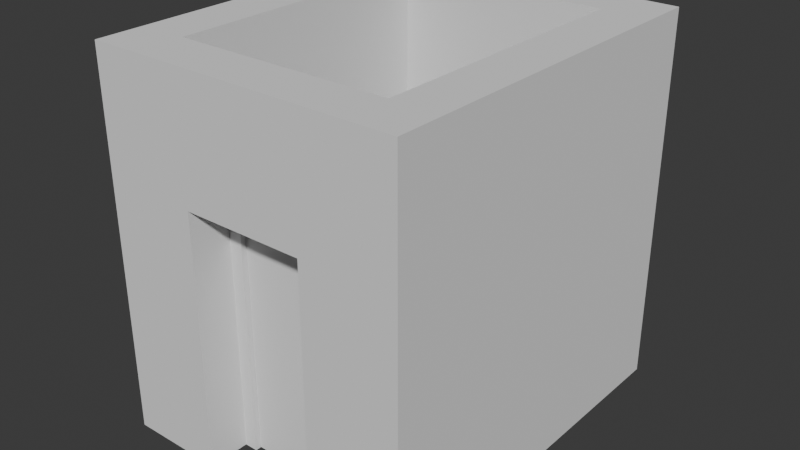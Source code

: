 # Source: RecLab.blend  (saved by Blender 4.5.92; exported with 4.5.12 LTS)
import bpy
from mathutils import Matrix  # noqa: F401  (used for matrix-valued properties, if any)

bpy.ops.wm.read_factory_settings(use_empty=True)
scene = bpy.context.scene
scene.name = 'Scene'

# ---- collections
col_collection = bpy.data.collections.new('Collection'); scene.collection.children.link(col_collection)

# ---- world
world_world = bpy.data.worlds.new('World'); scene.world = world_world
world_world.use_nodes = True; world_world.node_tree.nodes.clear()
_N = world_world.node_tree.nodes; _L = world_world.node_tree.links
n0 = _N.new('ShaderNodeOutputWorld'); n0.name = 'World Output'; n0.location = (200, 100)
n1 = _N.new('ShaderNodeBackground'); n1.name = 'Background'; n1.location = (-200, 100)
n1.inputs[0].default_value = (0.05088, 0.05088, 0.05088, 1.0)
_L.new(n1.outputs[0], n0.inputs[0])
n0.is_active_output = True
world_world.color = (0.05088, 0.05088, 0.05088)
world_world.sun_shadow_jitter_overblur = 0.0

# ---- meshes
me_room = bpy.data.meshes.new('Room')
me_room.from_pydata([(1.6, 0.0, 2.8), (1.6, 0.0, 0.0), (1.6, -2.1, 2.8), (1.6, -2.1, 0.0), (-2.22e-16, -2.1, 2.8), (-2.22e-16, -2.1, 0.0), (-9.346e-17, 0.0, 2.8), (-9.346e-17, 0.0, 0.0)], [], [(6, 7, 1, 0), (0, 1, 3, 2), (2, 3, 5, 4), (4, 5, 7, 6)])
_uv = me_room.uv_layers.new(name='UVMap')
_uv.uv.foreach_set('vector', [6.149e-05, 0.9999, 0.3784, 0.9999, 0.3784, 0.7837, 6.153e-05, 0.7837, 6.153e-05, 0.7837, 0.3784, 0.7837, 0.3784, 0.5, 6.151e-05, 0.5, 6.151e-05, 0.5, 0.3784, 0.5, 0.3784, 0.2838, 6.155e-05, 0.2838, 6.155e-05, 0.2838, 0.3784, 0.2838, 0.3784, 6.15e-05, 6.156e-05, 6.148e-05])
me_room.update()
me_doorfrane = bpy.data.meshes.new('DoorFrane')
me_doorfrane.from_pydata([(-0.45, -0.02667, 0.0), (-0.45, 0.05333, 0.0), (-0.37, 0.05333, 0.0), (-0.45, -0.02667, 1.9), (-0.45, 0.05333, 1.9), (0.45, 0.05333, 1.9), (0.45, -0.02667, 1.9), (0.37, -0.02667, 1.82), (-0.37, 0.05333, 1.82), (0.37, -0.02667, 0.0), (0.45, -0.02667, 0.0), (0.45, 0.05333, 0.0), (0.37, 0.01333, 1.82), (-0.37, 0.01333, 1.82), (-0.37, 0.01333, 0.0), (-0.35, 0.01333, 1.82), (-0.35, 0.01333, 0.0), (-0.35, 0.05333, 1.82), (-0.35, 0.05333, 0.0), (0.37, 0.01333, 0.0), (-0.37, -0.02667, 1.82), (-0.37, -0.02667, 0.0), (0.37, 0.05333, 1.82), (0.37, 0.05333, 0.0), (0.35, 0.05333, 0.0), (0.35, 0.01333, 0.0), (0.35, 0.05333, 1.82), (0.35, 0.01333, 1.8), (0.35, 0.01333, 1.82), (-0.35, 0.05333, 1.8), (-0.35, 0.01333, 1.8), (0.35, 0.05333, 1.8)], [], [(3, 4, 1, 0), (7, 12, 19, 9), (4, 3, 6, 5), (10, 11, 5, 6), (13, 20, 21, 14), (17, 15, 16, 18), (11, 23, 22, 5), (20, 13, 12, 7), (20, 3, 0, 21), (9, 10, 6, 7), (13, 14, 16, 15), (4, 8, 2, 1), (29, 31, 27, 30), (7, 6, 3, 20), (8, 4, 5, 22), (14, 2, 18, 16), (17, 18, 2, 8), (28, 25, 19, 12), (28, 26, 24, 25), (25, 24, 23, 19), (22, 23, 24, 26), (29, 17, 26, 31), (15, 30, 27, 28), (8, 22, 26)])
me_doorfrane.update()
me_door = bpy.data.meshes.new('Door')
me_door.from_pydata([(-0.736, 0.0, -0.946), (-0.736, 0.034, -0.946), (0.0, 0.034, -0.946), (0.0, 0.0, -0.946), (-0.736, 0.0, 0.864), (-0.736, 0.034, 0.864), (0.0, 0.034, 0.864), (0.0, 0.0, 0.864)], [], [(4, 5, 1, 0), (5, 6, 2, 1), (6, 7, 3, 2), (7, 4, 0, 3), (0, 1, 2, 3), (7, 6, 5, 4)])
me_door.update()
me_handle_front = bpy.data.meshes.new('Handle_Front')
me_handle_front.from_pydata([(-0.03019, -0.002781, -0.03282), (-0.04255, -0.002942, -0.01332), (-0.0435, -0.003072, 0.009742), (-0.03279, -0.003135, 0.03019), (-0.01329, -0.003114, 0.04254), (0.009772, -0.003016, 0.04349), (0.03022, -0.002866, 0.03279), (0.04257, -0.002704, 0.01329), (0.04352, -0.002575, -0.009773), (0.03281, -0.002512, -0.03022), (0.01332, -0.002532, -0.04257), (-0.009746, -0.00263, -0.04352), (-0.02902, -0.01959, -0.03172), (-0.04093, -0.01974, -0.01293), (-0.04184, -0.01987, 0.009297), (-0.03152, -0.01993, 0.029), (-0.01273, -0.01991, 0.04091), (0.009494, -0.01982, 0.04183), (0.0292, -0.01967, 0.03151), (0.04111, -0.01952, 0.01272), (0.04202, -0.01939, -0.009511), (0.0317, -0.01933, -0.02922), (0.01291, -0.01935, -0.04112), (-0.009317, -0.01944, -0.04204), (1.283e-05, -0.002823, -1.534e-05), (-0.01446, -0.01961, -0.01591), (-0.02041, -0.01969, -0.006515), (-0.02087, -0.01975, 0.004593), (-0.01571, -0.01978, 0.01444), (-0.006319, -0.01977, 0.02039), (0.004789, -0.01973, 0.02085), (0.01464, -0.01965, 0.01569), (0.02059, -0.01958, 0.006302), (0.02105, -0.01951, -0.004807), (0.01589, -0.01948, -0.01466), (0.006496, -0.01949, -0.02061), (-0.004612, -0.01954, -0.02106), (-0.01441, -0.0315, -0.01597), (-0.02036, -0.03158, -0.00658), (-0.02082, -0.03164, 0.004529), (-0.01566, -0.03167, 0.01438), (-0.006266, -0.03166, 0.02033), (0.004842, -0.03161, 0.02079), (0.01469, -0.03154, 0.01563), (0.02064, -0.03146, 0.006237), (0.0211, -0.0314, -0.004871), (0.01594, -0.03137, -0.01472), (0.00655, -0.03138, -0.02067), (-0.004559, -0.03143, -0.02113), (-0.01446, -0.02062, -0.01591), (-0.02041, -0.0207, -0.00652), (-0.02086, -0.02076, 0.004588), (-0.01571, -0.02079, 0.01444), (-0.006315, -0.02078, 0.02039), (0.004794, -0.02074, 0.02085), (0.01464, -0.02066, 0.01569), (0.02059, -0.02059, 0.006296), (0.02105, -0.02052, -0.004812), (0.01589, -0.02049, -0.01466), (0.006501, -0.0205, -0.02061), (-0.004608, -0.02055, -0.02107), (-0.01216, -0.0315, -0.01353), (-0.01719, -0.03157, -0.00559), (-0.01758, -0.03162, 0.003803), (-0.01322, -0.03165, 0.01213), (-0.005277, -0.03164, 0.01716), (0.004117, -0.0316, 0.01755), (0.01245, -0.03154, 0.01319), (0.01748, -0.03147, 0.005248), (0.01786, -0.03142, -0.004146), (0.0135, -0.03139, -0.01247), (0.00556, -0.0314, -0.01751), (-0.003833, -0.03144, -0.01789), (-0.01852, -0.009612, -0.005855), (-0.01313, -0.009541, -0.01436), (-0.01894, -0.009668, 0.004205), (-0.01426, -0.009696, 0.01312), (-0.00576, -0.009687, 0.01851), (0.0043, -0.009644, 0.01893), (0.01322, -0.009578, 0.01426), (0.01861, -0.009508, 0.005751), (0.01902, -0.009451, -0.004308), (0.01435, -0.009424, -0.01323), (0.005846, -0.009433, -0.01862), (-0.004214, -0.009476, -0.01903), (-0.01205, -0.02431, -0.01334), (-0.01702, -0.02438, -0.005488), (-0.01741, -0.02443, 0.003796), (-0.0131, -0.02445, 0.01203), (-0.005246, -0.02445, 0.017), (0.004038, -0.02441, 0.01738), (0.01227, -0.02435, 0.01307), (0.01724, -0.02428, 0.005224), (0.01763, -0.02423, -0.004061), (0.01331, -0.0242, -0.01229), (0.005465, -0.02421, -0.01727), (-0.003819, -0.02425, -0.01765), (-0.01189, -0.05946, -0.01353), (-0.01687, -0.05952, -0.005679), (-0.01725, -0.05958, 0.003605), (-0.01294, -0.0596, 0.01184), (-0.005088, -0.05959, 0.01681), (0.004196, -0.05955, 0.01719), (0.01243, -0.05949, 0.01288), (0.0174, -0.05943, 0.005033), (0.01778, -0.05938, -0.004252), (0.01347, -0.05935, -0.01248), (0.005623, -0.05936, -0.01746), (-0.003661, -0.0594, -0.01784), (-0.01184, -0.07237, -0.0136), (-0.01681, -0.07244, -0.00575), (-0.01719, -0.07249, 0.003535), (-0.01288, -0.07252, 0.01177), (-0.00503, -0.07251, 0.01674), (0.004254, -0.07247, 0.01712), (0.01249, -0.07241, 0.01281), (0.01746, -0.07234, 0.004962), (0.01784, -0.07229, -0.004322), (0.01353, -0.07227, -0.01255), (0.005681, -0.07227, -0.01753), (-0.003603, -0.07231, -0.01791), (0.1257, -0.06936, -0.006631), (0.1269, -0.06874, -0.003521), (0.1274, -0.0684, 0.001802), (0.1271, -0.06844, 0.007911), (0.1262, -0.06884, 0.01317), (0.1248, -0.06949, 0.01617), (0.1242, -0.06165, -0.006511), (0.1253, -0.06103, -0.003401), (0.1259, -0.06069, 0.001922), (0.1256, -0.06073, 0.008031), (0.1246, -0.06113, 0.01329), (0.1232, -0.06178, 0.01629), (0.1369, -0.01982, -0.0064), (0.1345, -0.01899, -0.006496), (0.1377, -0.01831, -0.003302), (0.1379, -0.01746, 0.002013), (0.1377, -0.01749, 0.008122), (0.137, -0.0184, 0.01339), (0.136, -0.01995, 0.0164), (0.1336, -0.01912, 0.0163), (0.1352, -0.01748, -0.003398), (0.1355, -0.01662, 0.001918), (0.1352, -0.01666, 0.008026), (0.1345, -0.01757, 0.01329), (0.0003253, -0.07239, -0.0003937)], [], [(24, 0, 1), (24, 1, 2), (24, 2, 3), (24, 3, 4), (24, 4, 5), (24, 5, 6), (24, 6, 7), (24, 7, 8), (24, 8, 9), (24, 9, 10), (24, 10, 11), (11, 0, 24), (0, 12, 13, 1), (1, 13, 14, 2), (2, 14, 15, 3), (3, 15, 16, 4), (4, 16, 17, 5), (5, 17, 18, 6), (6, 18, 19, 7), (7, 19, 20, 8), (8, 20, 21, 9), (9, 21, 22, 10), (10, 22, 23, 11), (12, 0, 11, 23), (13, 12, 25, 26), (14, 13, 26, 27), (15, 14, 27, 28), (16, 15, 28, 29), (17, 16, 29, 30), (18, 17, 30, 31), (19, 18, 31, 32), (20, 19, 32, 33), (21, 20, 33, 34), (22, 21, 34, 35), (23, 22, 35, 36), (12, 23, 36, 25), (25, 49, 50, 26), (49, 37, 38, 50), (26, 50, 51, 27), (50, 38, 39, 51), (27, 51, 52, 28), (51, 39, 40, 52), (28, 52, 53, 29), (52, 40, 41, 53), (29, 53, 54, 30), (53, 41, 42, 54), (30, 54, 55, 31), (54, 42, 43, 55), (31, 55, 56, 32), (55, 43, 44, 56), (32, 56, 57, 33), (56, 44, 45, 57), (33, 57, 58, 34), (57, 45, 46, 58), (34, 58, 59, 35), (58, 46, 47, 59), (35, 59, 60, 36), (59, 47, 48, 60), (36, 60, 49, 25), (60, 48, 37, 49), (38, 37, 61, 62), (39, 38, 62, 63), (40, 39, 63, 64), (41, 40, 64, 65), (42, 41, 65, 66), (43, 42, 66, 67), (44, 43, 67, 68), (45, 44, 68, 69), (46, 45, 69, 70), (47, 46, 70, 71), (48, 47, 71, 72), (37, 48, 72, 61), (62, 61, 74, 73), (63, 62, 73, 75), (64, 63, 75, 76), (65, 64, 76, 77), (66, 65, 77, 78), (67, 66, 78, 79), (68, 67, 79, 80), (69, 68, 80, 81), (70, 69, 81, 82), (71, 70, 82, 83), (72, 71, 83, 84), (61, 72, 84, 74), (86, 85, 97, 98), (87, 86, 98, 99), (88, 87, 99, 100), (89, 88, 100, 101), (90, 89, 101, 102), (91, 90, 102, 103), (92, 91, 103, 104), (93, 92, 104, 105), (94, 93, 105, 106), (95, 94, 106, 107), (96, 95, 107, 108), (97, 85, 96, 108), (98, 97, 109, 110), (99, 98, 110, 111), (100, 99, 111, 112), (101, 100, 112, 113), (102, 101, 113, 114), (108, 107, 119, 120), (108, 120, 109, 97), (119, 107, 127, 121), (118, 119, 121, 122), (117, 118, 122, 123), (116, 117, 123, 124), (115, 116, 124, 125), (114, 115, 125, 126), (102, 114, 126, 132), (107, 106, 128, 127), (106, 105, 129, 128), (105, 104, 130, 129), (104, 103, 131, 130), (103, 102, 132, 131), (121, 127, 134, 133), (122, 121, 133, 135), (123, 122, 135, 136), (124, 123, 136, 137), (125, 124, 137, 138), (126, 125, 138, 139), (132, 126, 139, 140), (127, 128, 141, 134), (128, 129, 142, 141), (129, 130, 143, 142), (130, 131, 144, 143), (131, 132, 140, 144), (138, 144, 140, 139), (137, 143, 144, 138), (136, 142, 143, 137), (135, 141, 142, 136), (133, 134, 141, 135), (110, 109, 145), (111, 110, 145), (112, 111, 145), (113, 112, 145), (114, 113, 145), (115, 114, 145), (116, 115, 145), (117, 116, 145), (118, 117, 145), (119, 118, 145), (120, 119, 145), (109, 120, 145)])
me_handle_front.polygons.foreach_set('use_smooth', [True] * 144)
me_handle_front.update()
me_handle_back = bpy.data.meshes.new('Handle_Back')
me_handle_back.from_pydata([(-0.03019, -0.002781, -0.03282), (-0.04255, -0.002942, -0.01332), (-0.0435, -0.003072, 0.009742), (-0.03279, -0.003135, 0.03019), (-0.01329, -0.003114, 0.04254), (0.009772, -0.003016, 0.04349), (0.03022, -0.002866, 0.03279), (0.04257, -0.002704, 0.01329), (0.04352, -0.002575, -0.009773), (0.03281, -0.002512, -0.03022), (0.01332, -0.002532, -0.04257), (-0.009746, -0.00263, -0.04352), (-0.02902, -0.01959, -0.03172), (-0.04093, -0.01974, -0.01293), (-0.04184, -0.01987, 0.009297), (-0.03152, -0.01993, 0.029), (-0.01273, -0.01991, 0.04091), (0.009494, -0.01982, 0.04183), (0.0292, -0.01967, 0.03151), (0.04111, -0.01952, 0.01272), (0.04202, -0.01939, -0.009511), (0.0317, -0.01933, -0.02922), (0.01291, -0.01935, -0.04112), (-0.009317, -0.01944, -0.04204), (1.283e-05, -0.002823, -1.534e-05), (-0.01446, -0.01961, -0.01591), (-0.02041, -0.01969, -0.006515), (-0.02087, -0.01975, 0.004593), (-0.01571, -0.01978, 0.01444), (-0.006319, -0.01977, 0.02039), (0.004789, -0.01973, 0.02085), (0.01464, -0.01965, 0.01569), (0.02059, -0.01958, 0.006302), (0.02105, -0.01951, -0.004807), (0.01589, -0.01948, -0.01466), (0.006496, -0.01949, -0.02061), (-0.004612, -0.01954, -0.02106), (-0.01441, -0.0315, -0.01597), (-0.02036, -0.03158, -0.00658), (-0.02082, -0.03164, 0.004529), (-0.01566, -0.03167, 0.01438), (-0.006266, -0.03166, 0.02033), (0.004842, -0.03161, 0.02079), (0.01469, -0.03154, 0.01563), (0.02064, -0.03146, 0.006237), (0.0211, -0.0314, -0.004871), (0.01594, -0.03137, -0.01472), (0.00655, -0.03138, -0.02067), (-0.004559, -0.03143, -0.02113), (-0.01446, -0.02062, -0.01591), (-0.02041, -0.0207, -0.00652), (-0.02086, -0.02076, 0.004588), (-0.01571, -0.02079, 0.01444), (-0.006315, -0.02078, 0.02039), (0.004794, -0.02074, 0.02085), (0.01464, -0.02066, 0.01569), (0.02059, -0.02059, 0.006296), (0.02105, -0.02052, -0.004812), (0.01589, -0.02049, -0.01466), (0.006501, -0.0205, -0.02061), (-0.004608, -0.02055, -0.02107), (-0.01216, -0.0315, -0.01353), (-0.01719, -0.03157, -0.00559), (-0.01758, -0.03162, 0.003803), (-0.01322, -0.03165, 0.01213), (-0.005277, -0.03164, 0.01716), (0.004117, -0.0316, 0.01755), (0.01245, -0.03154, 0.01319), (0.01748, -0.03147, 0.005248), (0.01786, -0.03142, -0.004146), (0.0135, -0.03139, -0.01247), (0.00556, -0.0314, -0.01751), (-0.003833, -0.03144, -0.01789), (-0.01852, -0.009612, -0.005855), (-0.01313, -0.009541, -0.01436), (-0.01894, -0.009668, 0.004205), (-0.01426, -0.009696, 0.01312), (-0.00576, -0.009687, 0.01851), (0.0043, -0.009644, 0.01893), (0.01322, -0.009578, 0.01426), (0.01861, -0.009508, 0.005751), (0.01902, -0.009451, -0.004308), (0.01435, -0.009424, -0.01323), (0.005846, -0.009433, -0.01862), (-0.004214, -0.009476, -0.01903), (-0.01205, -0.02431, -0.01334), (-0.01702, -0.02438, -0.005488), (-0.01741, -0.02443, 0.003796), (-0.0131, -0.02445, 0.01203), (-0.005246, -0.02445, 0.017), (0.004038, -0.02441, 0.01738), (0.01227, -0.02435, 0.01307), (0.01724, -0.02428, 0.005224), (0.01763, -0.02423, -0.004061), (0.01331, -0.0242, -0.01229), (0.005465, -0.02421, -0.01727), (-0.003819, -0.02425, -0.01765), (-0.01189, -0.05946, -0.01353), (-0.01687, -0.05952, -0.005679), (-0.01725, -0.05958, 0.003605), (-0.01294, -0.0596, 0.01184), (-0.005088, -0.05959, 0.01681), (0.004196, -0.05955, 0.01719), (0.01243, -0.05949, 0.01288), (0.0174, -0.05943, 0.005033), (0.01778, -0.05938, -0.004252), (0.01347, -0.05935, -0.01248), (0.005623, -0.05936, -0.01746), (-0.003661, -0.0594, -0.01784), (-0.01184, -0.07237, -0.0136), (-0.01681, -0.07244, -0.00575), (-0.01719, -0.07249, 0.003535), (-0.01288, -0.07252, 0.01177), (-0.00503, -0.07251, 0.01674), (0.004254, -0.07247, 0.01712), (0.01249, -0.07241, 0.01281), (0.01746, -0.07234, 0.004962), (0.01784, -0.07229, -0.004322), (0.01353, -0.07227, -0.01255), (0.005681, -0.07227, -0.01753), (-0.003603, -0.07231, -0.01791), (0.1257, -0.06936, -0.006631), (0.1269, -0.06874, -0.003521), (0.1274, -0.0684, 0.001802), (0.1271, -0.06844, 0.007911), (0.1262, -0.06884, 0.01317), (0.1248, -0.06949, 0.01617), (0.1242, -0.06165, -0.006511), (0.1253, -0.06103, -0.003401), (0.1259, -0.06069, 0.001922), (0.1256, -0.06073, 0.008031), (0.1246, -0.06113, 0.01329), (0.1232, -0.06178, 0.01629), (0.1369, -0.01982, -0.0064), (0.1345, -0.01899, -0.006496), (0.1377, -0.01831, -0.003302), (0.1379, -0.01746, 0.002013), (0.1377, -0.01749, 0.008122), (0.137, -0.0184, 0.01339), (0.136, -0.01995, 0.0164), (0.1336, -0.01912, 0.0163), (0.1352, -0.01748, -0.003398), (0.1355, -0.01662, 0.001918), (0.1352, -0.01666, 0.008026), (0.1345, -0.01757, 0.01329), (0.0003253, -0.07239, -0.0003937)], [], [(24, 0, 1), (24, 1, 2), (24, 2, 3), (24, 3, 4), (24, 4, 5), (24, 5, 6), (24, 6, 7), (24, 7, 8), (24, 8, 9), (24, 9, 10), (24, 10, 11), (11, 0, 24), (0, 12, 13, 1), (1, 13, 14, 2), (2, 14, 15, 3), (3, 15, 16, 4), (4, 16, 17, 5), (5, 17, 18, 6), (6, 18, 19, 7), (7, 19, 20, 8), (8, 20, 21, 9), (9, 21, 22, 10), (10, 22, 23, 11), (12, 0, 11, 23), (13, 12, 25, 26), (14, 13, 26, 27), (15, 14, 27, 28), (16, 15, 28, 29), (17, 16, 29, 30), (18, 17, 30, 31), (19, 18, 31, 32), (20, 19, 32, 33), (21, 20, 33, 34), (22, 21, 34, 35), (23, 22, 35, 36), (12, 23, 36, 25), (25, 49, 50, 26), (49, 37, 38, 50), (26, 50, 51, 27), (50, 38, 39, 51), (27, 51, 52, 28), (51, 39, 40, 52), (28, 52, 53, 29), (52, 40, 41, 53), (29, 53, 54, 30), (53, 41, 42, 54), (30, 54, 55, 31), (54, 42, 43, 55), (31, 55, 56, 32), (55, 43, 44, 56), (32, 56, 57, 33), (56, 44, 45, 57), (33, 57, 58, 34), (57, 45, 46, 58), (34, 58, 59, 35), (58, 46, 47, 59), (35, 59, 60, 36), (59, 47, 48, 60), (36, 60, 49, 25), (60, 48, 37, 49), (38, 37, 61, 62), (39, 38, 62, 63), (40, 39, 63, 64), (41, 40, 64, 65), (42, 41, 65, 66), (43, 42, 66, 67), (44, 43, 67, 68), (45, 44, 68, 69), (46, 45, 69, 70), (47, 46, 70, 71), (48, 47, 71, 72), (37, 48, 72, 61), (62, 61, 74, 73), (63, 62, 73, 75), (64, 63, 75, 76), (65, 64, 76, 77), (66, 65, 77, 78), (67, 66, 78, 79), (68, 67, 79, 80), (69, 68, 80, 81), (70, 69, 81, 82), (71, 70, 82, 83), (72, 71, 83, 84), (61, 72, 84, 74), (86, 85, 97, 98), (87, 86, 98, 99), (88, 87, 99, 100), (89, 88, 100, 101), (90, 89, 101, 102), (91, 90, 102, 103), (92, 91, 103, 104), (93, 92, 104, 105), (94, 93, 105, 106), (95, 94, 106, 107), (96, 95, 107, 108), (97, 85, 96, 108), (98, 97, 109, 110), (99, 98, 110, 111), (100, 99, 111, 112), (101, 100, 112, 113), (102, 101, 113, 114), (108, 107, 119, 120), (108, 120, 109, 97), (119, 107, 127, 121), (118, 119, 121, 122), (117, 118, 122, 123), (116, 117, 123, 124), (115, 116, 124, 125), (114, 115, 125, 126), (102, 114, 126, 132), (107, 106, 128, 127), (106, 105, 129, 128), (105, 104, 130, 129), (104, 103, 131, 130), (103, 102, 132, 131), (121, 127, 134, 133), (122, 121, 133, 135), (123, 122, 135, 136), (124, 123, 136, 137), (125, 124, 137, 138), (126, 125, 138, 139), (132, 126, 139, 140), (127, 128, 141, 134), (128, 129, 142, 141), (129, 130, 143, 142), (130, 131, 144, 143), (131, 132, 140, 144), (138, 144, 140, 139), (137, 143, 144, 138), (136, 142, 143, 137), (135, 141, 142, 136), (133, 134, 141, 135), (110, 109, 145), (111, 110, 145), (112, 111, 145), (113, 112, 145), (114, 113, 145), (115, 114, 145), (116, 115, 145), (117, 116, 145), (118, 117, 145), (119, 118, 145), (120, 119, 145), (109, 120, 145)])
me_handle_back.polygons.foreach_set('use_smooth', [True] * 144)
me_handle_back.update()
me_ctrl_hole = bpy.data.meshes.new('CTRL_Hole')
me_ctrl_hole.from_pydata([(-0.45, 0.0, 0.0), (-0.45, 0.24, 0.0), (0.45, 0.24, 0.0), (0.45, 0.0, 0.0), (-0.45, 0.0, 1.9), (-0.45, 0.24, 1.9), (0.45, 0.24, 1.9), (0.45, 0.0, 1.9)], [], [(0, 1, 2, 3), (0, 4, 5, 1), (1, 5, 6, 2), (3, 7, 4, 0), (2, 6, 7, 3), (5, 4, 7, 6)])
me_ctrl_hole.update()
me_ctrl_baseboard = bpy.data.meshes.new('CTRL_Baseboard')
me_ctrl_baseboard.from_pydata([(-0.45, 0.0, 0.0), (-0.45, 0.4, 0.0), (0.45, 0.4, 0.0), (0.45, 0.0, 0.0), (-0.45, 0.0, 0.4), (-0.45, 0.4, 0.4), (0.45, 0.4, 0.4), (0.45, 0.0, 0.4)], [], [(0, 4, 5, 1), (2, 6, 7, 3)])
me_ctrl_baseboard.update()

# ---- objects
ob_room = bpy.data.objects.new('Room', me_room)
ob_doorframe = bpy.data.objects.new('DoorFrame', me_doorfrane)
ob_door = bpy.data.objects.new('Door', me_door)
ob_handle_front = bpy.data.objects.new('Handle_Front', me_handle_front)
ob_handle_back = bpy.data.objects.new('Handle_Back', me_handle_back)
ob_door_group = bpy.data.objects.new('Door_Group', None)
ob_ctrl_hole = bpy.data.objects.new('CTRL_Hole', me_ctrl_hole)
ob_ctrl_baseboard = bpy.data.objects.new('CTRL_Baseboard', me_ctrl_baseboard)

# ---- transforms, parenting, visibility, modifiers, constraints
ob_room.location = (0.0, 0.0, 0.0)
ob_room.rotation_euler = (0.0, -0.0, 3.142)
_m = ob_room.modifiers.new('Solidify', 'SOLIDIFY')
_m.thickness = 0.36
_m.use_even_offset = True
_m.use_quality_normals = True
_m = ob_room.modifiers.new('Boolean', 'BOOLEAN')
_m.object = ob_ctrl_hole
ob_doorframe.parent = ob_door_group
ob_doorframe.matrix_parent_inverse = Matrix(((1.0, -0.0, 0.0, 0.8), (-0.0, 1.0, -0.0, 2.276), (-0.0, 0.0, 1.0, -0.0), (-0.0, 0.0, -0.0, 1.0)))
ob_doorframe.location = (-0.8, -2.276, 0.0)
ob_doorframe.lock_location = (True, True, True)
ob_doorframe.lock_rotation = (True, True, True)
ob_door.parent = ob_doorframe
ob_door.location = (0.368, -0.0221, 0.95)
ob_door.lock_location = (True, True, True)
ob_door.lock_rotation = (True, True, False)
ob_handle_front.parent = ob_door
ob_handle_front.location = (-0.664, 0.029, 0.0)
ob_handle_front.rotation_euler = (3.142, 0.0, 0.0)
ob_handle_front.lock_rotation = (True, False, True)
_m = ob_handle_front.modifiers.new('Subdivision', 'SUBSURF')
_m.levels = 2
ob_handle_back.parent = ob_door
ob_handle_back.location = (-0.664, 0.005, 0.0)
ob_handle_back.lock_rotation = (True, False, True)
_m = ob_handle_back.modifiers.new('Subdivision', 'SUBSURF')
_m.levels = 2
ob_door_group.parent = ob_room
ob_door_group.matrix_parent_inverse = Matrix(((-1.0, 1.51e-07, 0.0, -0.0), (-1.51e-07, -1.0, -0.0, 0.0), (0.0, -0.0, 1.0, -0.0), (-0.0, 0.0, -0.0, 1.0)))
ob_door_group.location = (-0.8, -0.001077, 0.0)
ob_door_group.rotation_euler = (0.0, -0.0, 3.142)
ob_ctrl_hole.parent = ob_door_group
ob_ctrl_hole.location = (0.0, -0.12, -0.002)
ob_ctrl_hole.scale = (1.0, 3.375, 1.0)
ob_ctrl_hole.hide_render = True
ob_ctrl_hole.display_type = 'BOUNDS'
ob_ctrl_baseboard.parent = ob_door_group
ob_ctrl_baseboard.location = (0.0, -0.1767, -0.1)
ob_ctrl_baseboard.hide_render = True
ob_ctrl_baseboard.display_type = 'BOUNDS'

# ---- collection membership
col_collection.objects.link(ob_room)
col_collection.objects.link(ob_doorframe)
col_collection.objects.link(ob_door)
col_collection.objects.link(ob_handle_front)
col_collection.objects.link(ob_handle_back)
col_collection.objects.link(ob_door_group)
col_collection.objects.link(ob_ctrl_hole)
col_collection.objects.link(ob_ctrl_baseboard)

# ---- scene / render settings (as saved in the file)
scene.frame_start = 1; scene.frame_end = 250; scene.frame_set(1)
scene.render.engine = 'BLENDER_EEVEE_NEXT'
bpy.context.view_layer.update()

# ---- added for rendering (the .blend has no active camera and no usable light): camera, sun
cam_auto = bpy.data.cameras.new('AutoCamera')
cam_auto.lens = 50.0
cam_auto.sensor_width = 36.0
cam_auto.clip_end = 1000.0
ob_auto_camera = bpy.data.objects.new('AutoCamera', cam_auto)
scene.collection.objects.link(ob_auto_camera)
ob_auto_camera.location = (3.45752, -4.05903, 4.80602)
ob_auto_camera.rotation_euler = (1.09748, -7.21219e-08, 0.694738)
scene.camera = ob_auto_camera
light_auto_sun = bpy.data.lights.new('AutoSun', 'SUN')
light_auto_sun.energy = 3.0
light_auto_sun.angle = 0.0523599
ob_auto_sun = bpy.data.objects.new('AutoSun', light_auto_sun)
scene.collection.objects.link(ob_auto_sun)
ob_auto_sun.rotation_euler = (0.872665, 0.174533, 0.523599)
bpy.context.view_layer.update()
